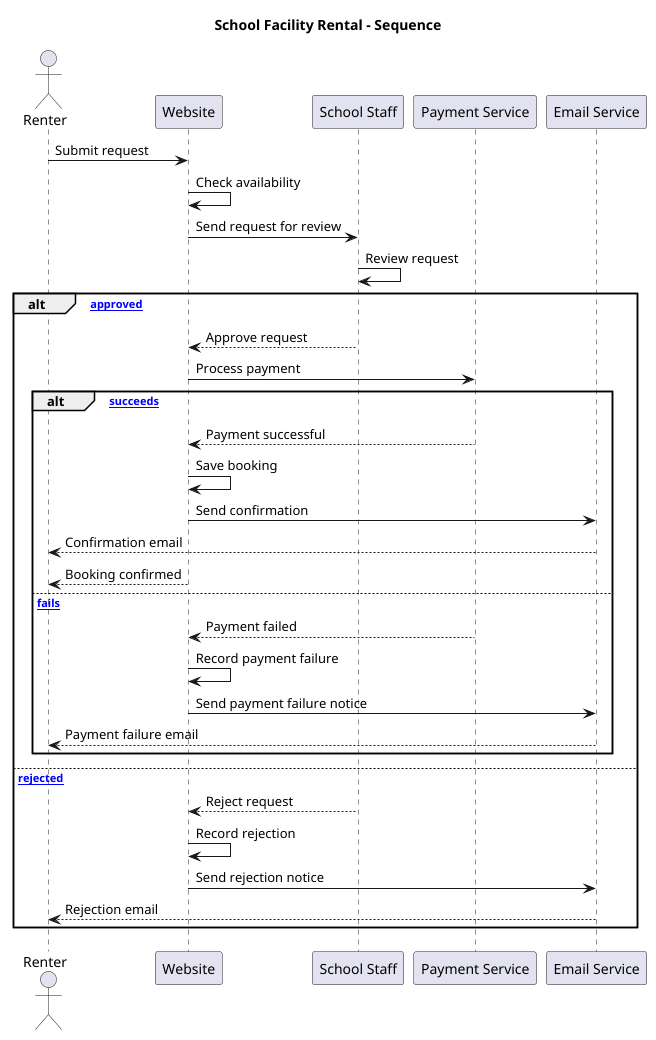

The diagram above was rendered by PlantUML. Its source (embedded in the PNG):
@startuml
title School Facility Rental - Sequence

actor Renter
participant Website
participant "School Staff" as Staff
participant "Payment Service" as Pay
participant "Email Service" as Email

Renter -> Website: Submit request
Website -> Website: Check availability
Website -> Staff: Send request for review
Staff -> Staff: Review request

alt [approved]
    Staff --> Website: Approve request
    Website -> Pay: Process payment

    alt [payment succeeds]
        Pay --> Website: Payment successful
        Website -> Website: Save booking
        Website -> Email: Send confirmation
        Email --> Renter: Confirmation email
        Website --> Renter: Booking confirmed

    else [payment fails]
        Pay --> Website: Payment failed
        Website -> Website: Record payment failure
        Website -> Email: Send payment failure notice
        Email --> Renter: Payment failure email
    end
else [rejected]
    Staff --> Website: Reject request
    Website -> Website: Record rejection
    Website -> Email: Send rejection notice
    Email --> Renter: Rejection email
end
@enduml